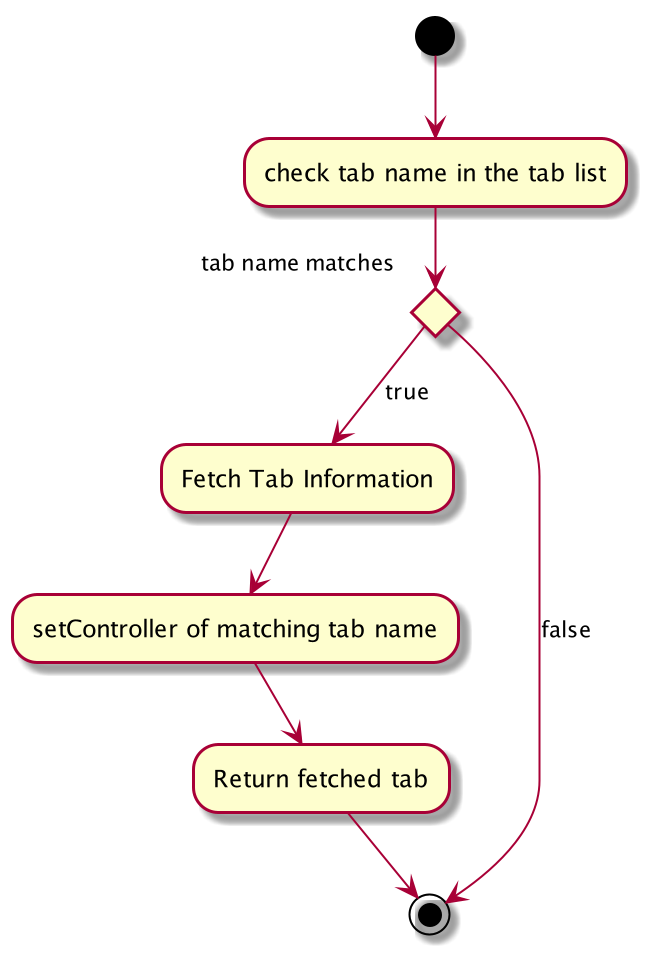

The diagram above was rendered by PlantUML. Its source (embedded in the PNG):
@startuml
(*)  --> "check tab name in the tab list"
if "tab name matches" then
    -->[true] "Fetch Tab Information"
    --> "setController of matching tab name"
    --> "Return fetched tab"
    -->(*)
else
    -->[false] (*)
@enduml